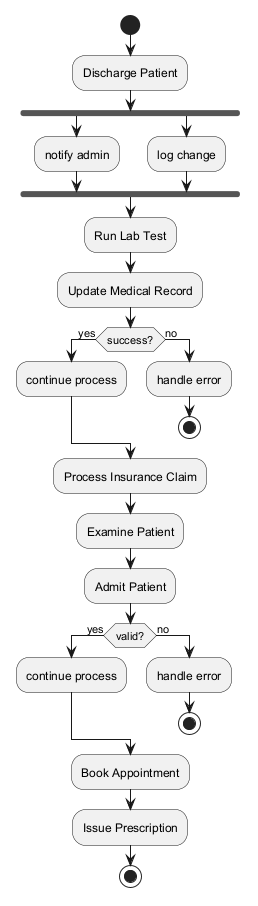

The diagram above was rendered by PlantUML. Its source (embedded in the PNG):
@startuml

start
:Discharge Patient;
fork
:notify admin;
fork again
:log change;
end fork
:Run Lab Test;
:Update Medical Record;
if (success?) then (yes)
:continue process;
else (no)
:handle error;
stop
endif
:Process Insurance Claim;
:Examine Patient;
:Admit Patient;
if (valid?) then (yes)
:continue process;
else (no)
:handle error;
stop
endif
:Book Appointment;
:Issue Prescription;
stop
@enduml